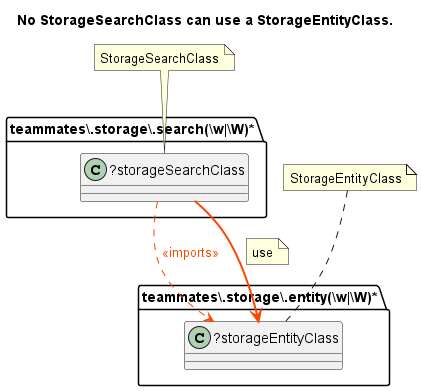

The diagram above was rendered by PlantUML. Its source (embedded in the PNG):
@startuml No StorageSearchClass can use a StorageEntityClass.
title No StorageSearchClass can use a StorageEntityClass.
folder "teammates\\.storage\\.search(\\w|\\W)*" as package {
class "?storageSearchClass" as storageSearchClass {
}
}
folder "teammates\\.storage\\.entity(\\w|\\W)*" as package1 {
class "?storageEntityClass" as storageEntityClass {
}
}
storageSearchClass -[dashed]-> storageEntityClass #line:OrangeRed;text:OrangeRed : <<imports>>
storageSearchClass -[bold]-> storageEntityClass #line:OrangeRed;text:OrangeRed 
note on link: use
note "StorageSearchClass" as StorageSearchClass
StorageSearchClass .. storageSearchClass
note "StorageEntityClass" as StorageEntityClass
StorageEntityClass .. storageEntityClass
@enduml